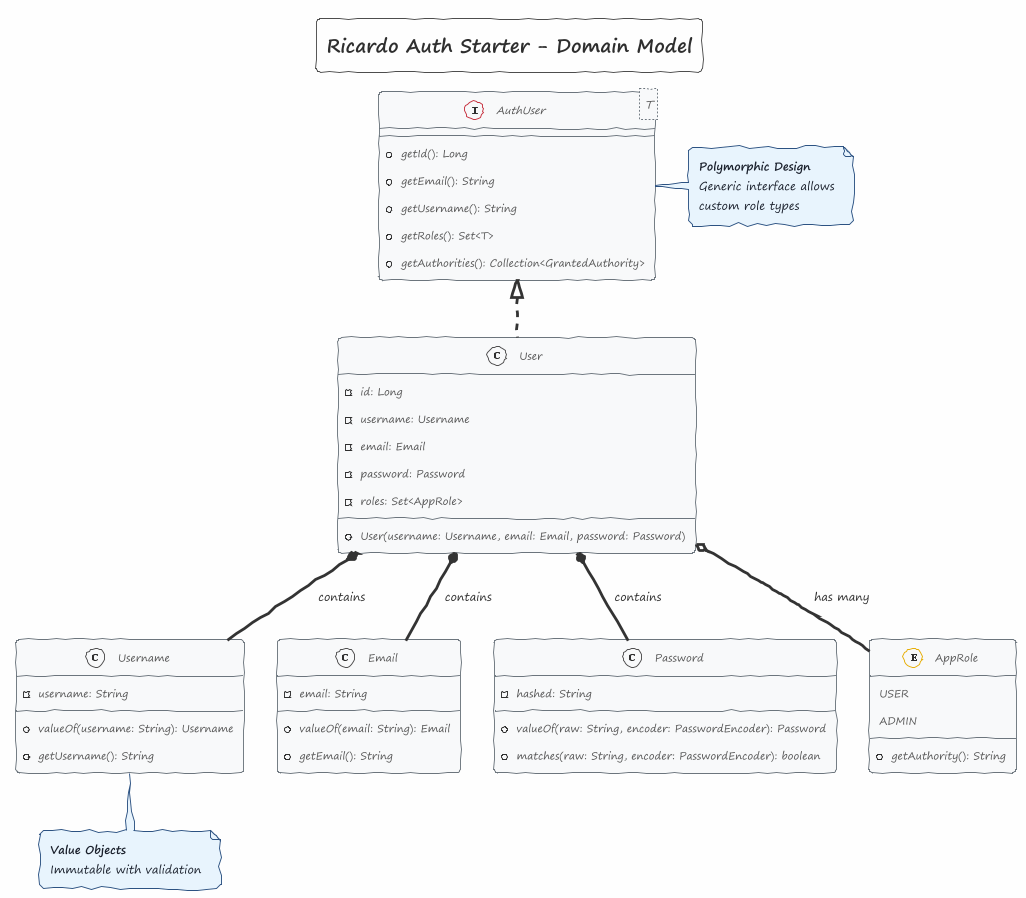

The diagram above was rendered by PlantUML. Its source (embedded in the PNG):
@startuml Auth Starter - Domain Model

!theme sketchy-outline
skinparam backgroundColor #FEFEFE
skinparam classBackgroundColor #F8F9FA
skinparam classBorderColor #6C757D
skinparam noteBackgroundColor #E8F4FD
skinparam noteBorderColor #2C5282
skinparam noteFontColor #1A202C

title Ricardo Auth Starter - Domain Model

interface "AuthUser<T>" as AuthUser {
    +getId(): Long
    +getEmail(): String
    +getUsername(): String
    +getRoles(): Set<T>
    +getAuthorities(): Collection<GrantedAuthority>
}

class User {
    -id: Long
    -username: Username
    -email: Email
    -password: Password
    -roles: Set<AppRole>
    +User(username: Username, email: Email, password: Password)
}

class Username {
    -username: String
    +valueOf(username: String): Username
    +getUsername(): String
}

class Email {
    -email: String
    +valueOf(email: String): Email
    +getEmail(): String
}

class Password {
    -hashed: String
    +valueOf(raw: String, encoder: PasswordEncoder): Password
    +matches(raw: String, encoder: PasswordEncoder): boolean
}

enum AppRole {
    USER
    ADMIN
    +getAuthority(): String
}

User .up.|> AuthUser
User *-- Username : contains
User *-- Email : contains
User *-- Password : contains
User o-- AppRole : has many

note right of AuthUser #E8F4FD
  **Polymorphic Design**
  Generic interface allows
  custom role types
end note

note bottom of Username #E8F4FD
  **Value Objects**
  Immutable with validation
end note

@enduml